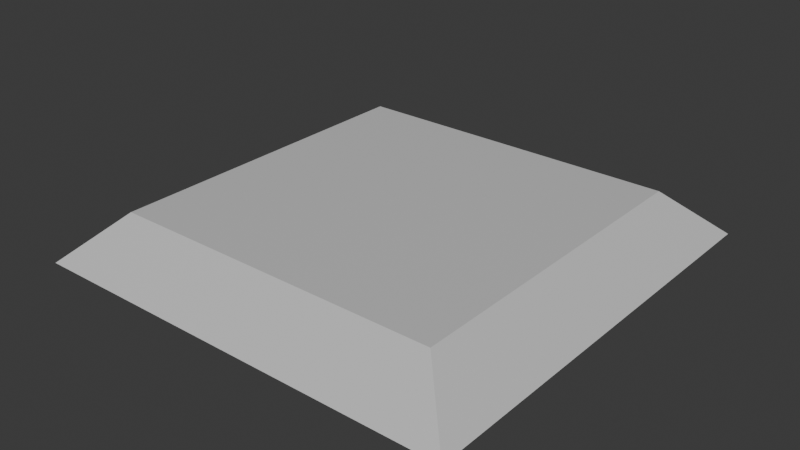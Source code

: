 # Source: cell_blend.blend  (saved by Blender 4.5.88; exported with 4.5.12 LTS)
import bpy
from mathutils import Matrix  # noqa: F401  (used for matrix-valued properties, if any)

bpy.ops.wm.read_factory_settings(use_empty=True)
scene = bpy.context.scene
scene.name = 'Scene'

# ---- collections
col_collection = bpy.data.collections.new('Collection'); scene.collection.children.link(col_collection)

# ---- images (referenced by path relative to the original .blend; pixels are not part of the script)
import os
ASSET_DIR = os.environ.get("B2B_ASSET_DIR", "")  # directory of the original .blend (textures are referenced by path, not embedded)
HERE = os.path.dirname(os.path.abspath(__file__))  # packed textures are extracted next to this script under _unpacked/

def load_image(name, relpath, width, height, colorspace="sRGB"):
    """Load a texture the original file referenced (path relative to the .blend, or extracted next to this script)."""
    p = next((c for c in (os.path.join(HERE, relpath), os.path.join(ASSET_DIR, relpath)) if relpath and os.path.exists(c)), "")
    if p:
        img = bpy.data.images.load(p, check_existing=True)
        img.name = name
    else:  # same state as the original file: an image datablock whose file is absent (Cycles renders it pink)
        img = bpy.data.images.new(name, width, height)
        img.source = "FILE"
        img.filepath = "//" + (relpath or name)
    img.colorspace_settings.name = colorspace
    return img
img_material_base_color = load_image('Material Base Color', '_unpacked/Material_Base_Color.96791bd6.png', 1024, 1024, 'sRGB')

# ---- materials (node trees are filled in below, after node groups)
mat_material = bpy.data.materials.new('Material')
mat_material.alpha_threshold = 0.0
mat_material.roughness = 0.5
mat_material.line_color = (0.0, 0.0, 0.0, 1.0)

# ---- material node trees
mat_material.use_nodes = True; mat_material.node_tree.nodes.clear()
_N = mat_material.node_tree.nodes; _L = mat_material.node_tree.links
n0 = _N.new('ShaderNodeOutputMaterial'); n0.name = 'Material Output'; n0.location = (138, 106)
n1 = _N.new('ShaderNodeBsdfPrincipled'); n1.name = 'Principled BSDF'; n1.location = (-262, 106)
n1.inputs[3].default_value = 1.45
n2 = _N.new('ShaderNodeTexImage'); n2.name = 'Image Texture'; n2.location = (-552, 86)
n2.image = img_material_base_color
_L.new(n1.outputs[0], n0.inputs[0])
_L.new(n2.outputs[0], n1.inputs[0])
n0.is_active_output = True

# ---- world
world_world = bpy.data.worlds.new('World'); scene.world = world_world
world_world.use_nodes = True; world_world.node_tree.nodes.clear()
_N = world_world.node_tree.nodes; _L = world_world.node_tree.links
n0 = _N.new('ShaderNodeOutputWorld'); n0.name = 'World Output'; n0.location = (200, 100)
n1 = _N.new('ShaderNodeBackground'); n1.name = 'Background'; n1.location = (-200, 100)
n1.inputs[0].default_value = (0.05088, 0.05088, 0.05088, 1.0)
_L.new(n1.outputs[0], n0.inputs[0])
n0.is_active_output = True
world_world.color = (0.05088, 0.05088, 0.05088)
world_world.sun_shadow_jitter_overblur = 0.0

# ---- meshes
me_cube = bpy.data.meshes.new('Cube')
me_cube.from_pydata([(0.9125, 0.9125, 0.08959), (1.187, 1.187, -0.1675), (0.9125, -0.9125, 0.08959), (1.187, -1.187, -0.1675), (-0.9125, 0.9125, 0.08959), (-1.187, 1.187, -0.1675), (-0.9125, -0.9125, 0.08959), (-1.187, -1.187, -0.1675)], [], [(0, 4, 6, 2), (3, 2, 6, 7), (7, 6, 4, 5), (5, 1, 3, 7), (1, 0, 2, 3), (5, 4, 0, 1)])
_uv = me_cube.uv_layers.new(name='UVMap')
_uv.uv.foreach_set('vector', [0.4421, 0.05787, 0.4421, 0.4421, 0.05787, 0.4421, 0.05787, 0.05787, 5.02e-08, 3.79e-15, 0.05787, 0.05787, 0.05787, 0.4421, 1.245e-08, 0.5, 1.245e-08, 0.5, 0.05787, 0.4421, 0.4421, 0.4421, 0.5, 0.5, 0.5, 0.5, 0.5, 1.0, -2.019e-10, 1.0, 3.755e-08, 0.5, 0.5, 3.775e-08, 0.4421, 0.05787, 0.05787, 0.05787, 5.02e-08, 3.79e-15, 0.5, 0.5, 0.4421, 0.4421, 0.4421, 0.05787, 0.5, 3.775e-08])
me_cube.materials.append(mat_material)
me_cube.use_mirror_vertex_groups = False
me_cube.update()

# ---- objects
ob_cube = bpy.data.objects.new('Cube', me_cube)

# ---- transforms, parenting, visibility, modifiers, constraints
ob_cube.location = (0.0, 0.0, 0.15)
ob_cube.lock_rotations_4d = False
ob_cube.empty_display_type = 'ARROWS'
ob_cube.lineart.crease_threshold = 0.0

# ---- collection membership
col_collection.objects.link(ob_cube)

# ---- scene / render settings (as saved in the file)
scene.frame_start = 1; scene.frame_end = 250; scene.frame_set(1)
scene.render.engine = 'BLENDER_EEVEE_NEXT'
bpy.context.view_layer.update()

# ---- added for rendering (the .blend has no active camera and no usable light): camera, sun
cam_auto = bpy.data.cameras.new('AutoCamera')
cam_auto.lens = 50.0
cam_auto.sensor_width = 36.0
cam_auto.clip_end = 1000.0
ob_auto_camera = bpy.data.objects.new('AutoCamera', cam_auto)
scene.collection.objects.link(ob_auto_camera)
ob_auto_camera.location = (3.11645, -3.73975, 2.60419)
ob_auto_camera.rotation_euler = (1.09748, -7.21219e-08, 0.694738)
scene.camera = ob_auto_camera
light_auto_sun = bpy.data.lights.new('AutoSun', 'SUN')
light_auto_sun.energy = 3.0
light_auto_sun.angle = 0.0523599
ob_auto_sun = bpy.data.objects.new('AutoSun', light_auto_sun)
scene.collection.objects.link(ob_auto_sun)
ob_auto_sun.rotation_euler = (0.872665, 0.174533, 0.523599)
bpy.context.view_layer.update()
